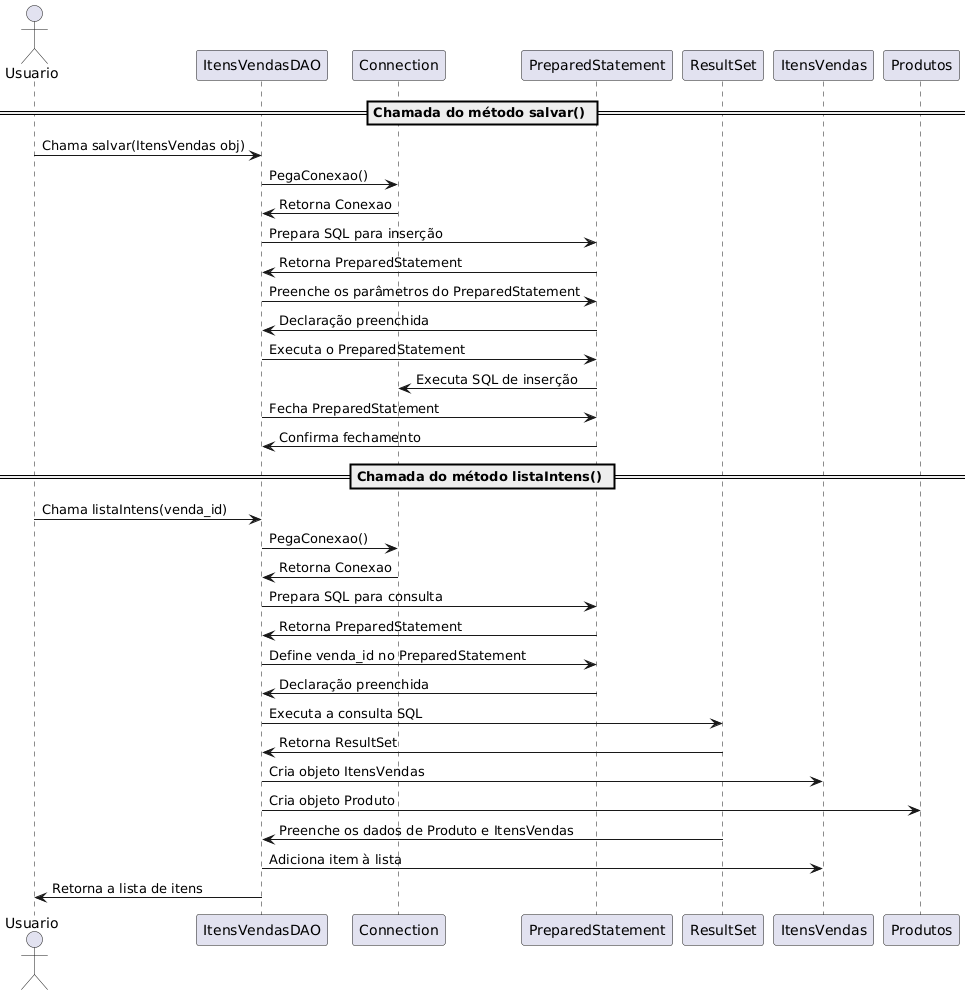

The diagram above was rendered by PlantUML. Its source (embedded in the PNG):
@startuml
actor Usuario
participant "ItensVendasDAO" as DAO
participant "Connection" as Conn
participant "PreparedStatement" as PS
participant "ResultSet" as RS
participant "ItensVendas" as ItensVendas
participant "Produtos" as Produtos

== Chamada do método salvar() ==
Usuario -> DAO: Chama salvar(ItensVendas obj)
DAO -> Conn: PegaConexao()
Conn -> DAO: Retorna Conexao
DAO -> PS: Prepara SQL para inserção
PS -> DAO: Retorna PreparedStatement
DAO -> PS: Preenche os parâmetros do PreparedStatement
PS -> DAO: Declaração preenchida
DAO -> PS: Executa o PreparedStatement
PS -> Conn: Executa SQL de inserção
DAO -> PS: Fecha PreparedStatement
PS -> DAO: Confirma fechamento

== Chamada do método listaIntens() ==
Usuario -> DAO: Chama listaIntens(venda_id)
DAO -> Conn: PegaConexao()
Conn -> DAO: Retorna Conexao
DAO -> PS: Prepara SQL para consulta
PS -> DAO: Retorna PreparedStatement
DAO -> PS: Define venda_id no PreparedStatement
PS -> DAO: Declaração preenchida
DAO -> RS: Executa a consulta SQL
RS -> DAO: Retorna ResultSet
DAO -> ItensVendas: Cria objeto ItensVendas
DAO -> Produtos: Cria objeto Produto
RS -> DAO: Preenche os dados de Produto e ItensVendas
DAO -> ItensVendas: Adiciona item à lista
DAO -> Usuario: Retorna a lista de itens
@enduml